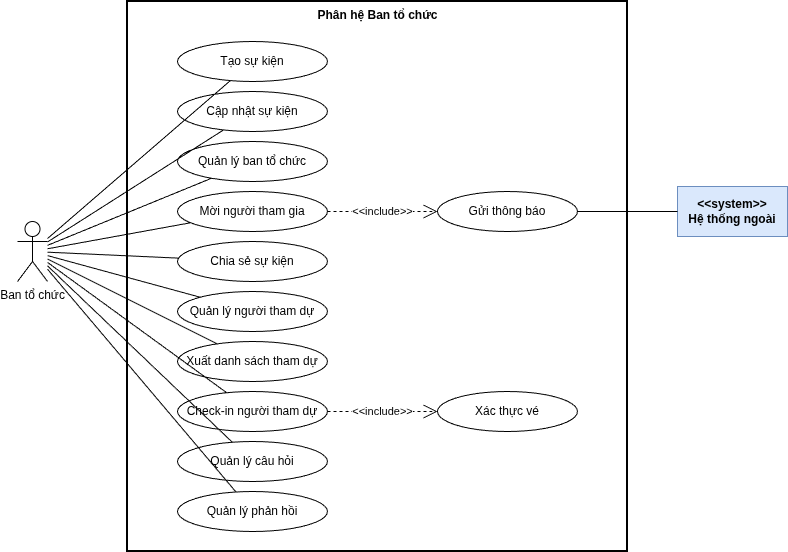

The diagram above was exported from draw.io. Its source (the exported page's mxGraphModel, read from the mxfile embedded in the PNG):
<mxGraphModel dx="1042" dy="640" grid="1" gridSize="10" guides="1" tooltips="1" connect="1" arrows="1" fold="1" page="1" pageScale="1" pageWidth="850" pageHeight="1100" math="0" shadow="0">
  <root>
    <mxCell id="0" />
    <mxCell id="1" parent="0" />
    <mxCell id="boundary_org" parent="1" style="shape=rect;html=1;verticalAlign=top;fontStyle=1;fillColor=none;strokeColor=#000000;strokeWidth=2;" value="Phân hệ Ban tổ chức" vertex="1">
      <mxGeometry height="550" width="500" x="150" y="20" as="geometry" />
    </mxCell>
    <mxCell id="a_org" parent="1" style="shape=umlActor;verticalLabelPosition=bottom;verticalAlign=top;html=1;outlineConnect=0;" value="Ban tổ chức" vertex="1">
      <mxGeometry height="60" width="30" x="40" y="240" as="geometry" />
    </mxCell>
    <mxCell id="a_ext2" parent="1" style="shape=rect;html=1;whiteSpace=wrap;fillColor=#dae8fc;strokeColor=#6c8ebf;fontStyle=1;" value="&amp;lt;&amp;lt;system&amp;gt;&amp;gt;&lt;br&gt;Hệ thống ngoài" vertex="1">
      <mxGeometry height="50" width="110" x="700" y="205" as="geometry" />
    </mxCell>
    <mxCell id="o1" parent="1" style="ellipse;whiteSpace=wrap;html=1;" value="Tạo sự kiện" vertex="1">
      <mxGeometry height="40" width="150" x="200" y="60" as="geometry" />
    </mxCell>
    <mxCell id="o2" parent="1" style="ellipse;whiteSpace=wrap;html=1;" value="Cập nhật sự kiện" vertex="1">
      <mxGeometry height="40" width="150" x="200" y="110" as="geometry" />
    </mxCell>
    <mxCell id="o3" parent="1" style="ellipse;whiteSpace=wrap;html=1;" value="Quản lý ban tổ chức" vertex="1">
      <mxGeometry height="40" width="150" x="200" y="160" as="geometry" />
    </mxCell>
    <mxCell id="o4" parent="1" style="ellipse;whiteSpace=wrap;html=1;" value="Mời người tham gia" vertex="1">
      <mxGeometry height="40" width="150" x="200" y="210" as="geometry" />
    </mxCell>
    <mxCell id="o5" parent="1" style="ellipse;whiteSpace=wrap;html=1;" value="Chia sẻ sự kiện" vertex="1">
      <mxGeometry height="40" width="150" x="200" y="260" as="geometry" />
    </mxCell>
    <mxCell id="o6" parent="1" style="ellipse;whiteSpace=wrap;html=1;" value="Quản lý người tham dự" vertex="1">
      <mxGeometry height="40" width="150" x="200" y="310" as="geometry" />
    </mxCell>
    <mxCell id="o7" parent="1" style="ellipse;whiteSpace=wrap;html=1;" value="Xuất danh sách tham dự" vertex="1">
      <mxGeometry height="40" width="150" x="200" y="360" as="geometry" />
    </mxCell>
    <mxCell id="o8" parent="1" style="ellipse;whiteSpace=wrap;html=1;" value="Check-in người tham dự" vertex="1">
      <mxGeometry height="40" width="150" x="200" y="410" as="geometry" />
    </mxCell>
    <mxCell id="o9" parent="1" style="ellipse;whiteSpace=wrap;html=1;" value="Quản lý câu hỏi" vertex="1">
      <mxGeometry height="40" width="150" x="200" y="460" as="geometry" />
    </mxCell>
    <mxCell id="o10" parent="1" style="ellipse;whiteSpace=wrap;html=1;" value="Quản lý phản hồi" vertex="1">
      <mxGeometry height="40" width="150" x="200" y="510" as="geometry" />
    </mxCell>
    <mxCell id="s3" parent="1" style="ellipse;whiteSpace=wrap;html=1;" value="Gửi thông báo" vertex="1">
      <mxGeometry height="40" width="140" x="460" y="210" as="geometry" />
    </mxCell>
    <mxCell id="s2" parent="1" style="ellipse;whiteSpace=wrap;html=1;" value="Xác thực vé" vertex="1">
      <mxGeometry height="40" width="140" x="460" y="410" as="geometry" />
    </mxCell>
    <mxCell id="e_o1" edge="1" parent="1" source="a_org" style="endArrow=none;html=1;" target="o1">
      <mxGeometry relative="1" as="geometry" />
    </mxCell>
    <mxCell id="e_o2" edge="1" parent="1" source="a_org" style="endArrow=none;html=1;" target="o2">
      <mxGeometry relative="1" as="geometry" />
    </mxCell>
    <mxCell id="e_o3" edge="1" parent="1" source="a_org" style="endArrow=none;html=1;" target="o3">
      <mxGeometry relative="1" as="geometry" />
    </mxCell>
    <mxCell id="e_o4" edge="1" parent="1" source="a_org" style="endArrow=none;html=1;" target="o4">
      <mxGeometry relative="1" as="geometry" />
    </mxCell>
    <mxCell id="e_o5" edge="1" parent="1" source="a_org" style="endArrow=none;html=1;" target="o5">
      <mxGeometry relative="1" as="geometry" />
    </mxCell>
    <mxCell id="e_o6" edge="1" parent="1" source="a_org" style="endArrow=none;html=1;" target="o6">
      <mxGeometry relative="1" as="geometry" />
    </mxCell>
    <mxCell id="e_o7" edge="1" parent="1" source="a_org" style="endArrow=none;html=1;" target="o7">
      <mxGeometry relative="1" as="geometry" />
    </mxCell>
    <mxCell id="e_o8" edge="1" parent="1" source="a_org" style="endArrow=none;html=1;" target="o8">
      <mxGeometry relative="1" as="geometry" />
    </mxCell>
    <mxCell id="e_o9" edge="1" parent="1" source="a_org" style="endArrow=none;html=1;" target="o9">
      <mxGeometry relative="1" as="geometry" />
    </mxCell>
    <mxCell id="e_o10" edge="1" parent="1" source="a_org" style="endArrow=none;html=1;" target="o10">
      <mxGeometry relative="1" as="geometry" />
    </mxCell>
    <mxCell id="inc_o1" edge="1" parent="1" source="o4" style="endArrow=open;endSize=12;dashed=1;html=1;" target="s3" value="&amp;lt;&amp;lt;include&amp;gt;&amp;gt;">
      <mxGeometry relative="1" as="geometry" />
    </mxCell>
    <mxCell id="inc_o2" edge="1" parent="1" source="o8" style="endArrow=open;endSize=12;dashed=1;html=1;" target="s2" value="&amp;lt;&amp;lt;include&amp;gt;&amp;gt;">
      <mxGeometry relative="1" as="geometry" />
    </mxCell>
    <mxCell id="ext_o" edge="1" parent="1" source="s3" style="endArrow=none;html=1;" target="a_ext2">
      <mxGeometry relative="1" as="geometry" />
    </mxCell>
  </root>
</mxGraphModel>